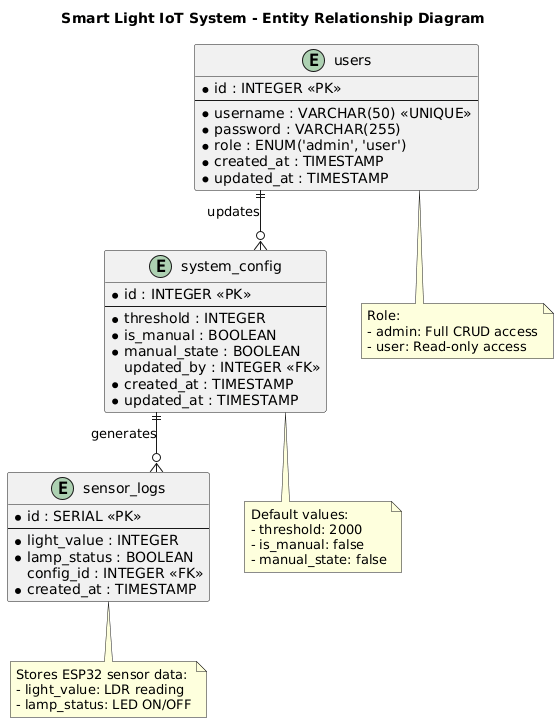

The diagram above was rendered by PlantUML. Its source (embedded in the PNG):
@startuml
title Smart Light IoT System - Entity Relationship Diagram

skinparam linetype ortho

entity "users" as users {
    * id : INTEGER <<PK>>
    --
    * username : VARCHAR(50) <<UNIQUE>>
    * password : VARCHAR(255)
    * role : ENUM('admin', 'user')
    * created_at : TIMESTAMP
    * updated_at : TIMESTAMP
}

entity "system_config" as config {
    * id : INTEGER <<PK>>
    --
    * threshold : INTEGER
    * is_manual : BOOLEAN
    * manual_state : BOOLEAN
    updated_by : INTEGER <<FK>>
    * created_at : TIMESTAMP
    * updated_at : TIMESTAMP
}

entity "sensor_logs" as logs {
    * id : SERIAL <<PK>>
    --
    * light_value : INTEGER
    * lamp_status : BOOLEAN
    config_id : INTEGER <<FK>>
    * created_at : TIMESTAMP
}

' Relationships
users ||--o{ config : "updates"
config ||--o{ logs : "generates"

note bottom of users
  Role:
  - admin: Full CRUD access
  - user: Read-only access
end note

note bottom of config
  Default values:
  - threshold: 2000
  - is_manual: false
  - manual_state: false
end note

note bottom of logs
  Stores ESP32 sensor data:
  - light_value: LDR reading
  - lamp_status: LED ON/OFF
end note
@enduml